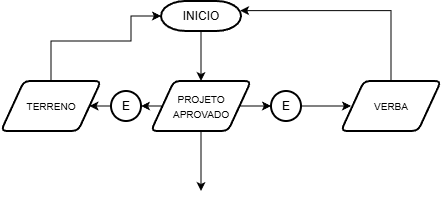

The diagram above was exported from draw.io. Its source (the exported page's mxGraphModel, read from the mxfile embedded in the PNG):
<mxGraphModel dx="542" dy="301" grid="1" gridSize="10" guides="1" tooltips="1" connect="1" arrows="1" fold="1" page="1" pageScale="1" pageWidth="827" pageHeight="1169" math="0" shadow="0">
  <root>
    <mxCell id="0" />
    <mxCell id="1" parent="0" />
    <mxCell id="Idu2PT7GiqxANSmZ9ejt-66" edge="1" parent="1" source="Idu2PT7GiqxANSmZ9ejt-65" style="edgeStyle=orthogonalEdgeStyle;rounded=0;orthogonalLoop=1;jettySize=auto;html=1;">
      <mxGeometry relative="1" as="geometry">
        <mxPoint x="340" y="180" as="targetPoint" />
      </mxGeometry>
    </mxCell>
    <mxCell id="Idu2PT7GiqxANSmZ9ejt-65" parent="1" style="strokeWidth=2;html=1;shape=mxgraph.flowchart.terminator;whiteSpace=wrap;" value="INICIO" vertex="1">
      <mxGeometry height="30" width="80" x="300" y="100" as="geometry" />
    </mxCell>
    <mxCell id="Idu2PT7GiqxANSmZ9ejt-86" edge="1" parent="1" source="Idu2PT7GiqxANSmZ9ejt-68" style="edgeStyle=orthogonalEdgeStyle;rounded=0;orthogonalLoop=1;jettySize=auto;html=1;">
      <mxGeometry relative="1" as="geometry">
        <mxPoint x="340" y="290" as="targetPoint" />
      </mxGeometry>
    </mxCell>
    <mxCell id="Idu2PT7GiqxANSmZ9ejt-68" parent="1" style="shape=parallelogram;html=1;strokeWidth=2;perimeter=parallelogramPerimeter;whiteSpace=wrap;rounded=1;arcSize=12;size=0.23;" value="&lt;font size=&quot;1&quot;&gt;PROJETO APROVADO&lt;/font&gt;" vertex="1">
      <mxGeometry height="50" width="100" x="290" y="180" as="geometry" />
    </mxCell>
    <mxCell id="Idu2PT7GiqxANSmZ9ejt-71" edge="1" parent="1" source="Idu2PT7GiqxANSmZ9ejt-69" style="edgeStyle=orthogonalEdgeStyle;rounded=0;orthogonalLoop=1;jettySize=auto;html=1;">
      <mxGeometry relative="1" as="geometry">
        <mxPoint x="490" y="205" as="targetPoint" />
      </mxGeometry>
    </mxCell>
    <mxCell id="Idu2PT7GiqxANSmZ9ejt-69" parent="1" style="strokeWidth=2;html=1;shape=mxgraph.flowchart.start_2;whiteSpace=wrap;" value="E" vertex="1">
      <mxGeometry height="30" width="30" x="410" y="190" as="geometry" />
    </mxCell>
    <mxCell id="Idu2PT7GiqxANSmZ9ejt-70" edge="1" parent="1" source="Idu2PT7GiqxANSmZ9ejt-68" style="edgeStyle=orthogonalEdgeStyle;rounded=0;orthogonalLoop=1;jettySize=auto;html=1;entryX=0;entryY=0.5;entryDx=0;entryDy=0;entryPerimeter=0;" target="Idu2PT7GiqxANSmZ9ejt-69">
      <mxGeometry relative="1" as="geometry" />
    </mxCell>
    <mxCell id="Idu2PT7GiqxANSmZ9ejt-72" parent="1" style="shape=parallelogram;html=1;strokeWidth=2;perimeter=parallelogramPerimeter;whiteSpace=wrap;rounded=1;arcSize=12;size=0.23;" value="&lt;font size=&quot;1&quot;&gt;VERBA&lt;/font&gt;" vertex="1">
      <mxGeometry height="50" width="100" x="480" y="180" as="geometry" />
    </mxCell>
    <mxCell id="Idu2PT7GiqxANSmZ9ejt-76" parent="1" style="shape=parallelogram;html=1;strokeWidth=2;perimeter=parallelogramPerimeter;whiteSpace=wrap;rounded=1;arcSize=12;size=0.23;" value="&lt;font size=&quot;1&quot;&gt;TERRENO&lt;/font&gt;" vertex="1">
      <mxGeometry height="50" width="100" x="140" y="180" as="geometry" />
    </mxCell>
    <mxCell id="Idu2PT7GiqxANSmZ9ejt-79" edge="1" parent="1" source="Idu2PT7GiqxANSmZ9ejt-77" style="edgeStyle=orthogonalEdgeStyle;rounded=0;orthogonalLoop=1;jettySize=auto;html=1;exitX=0;exitY=0.5;exitDx=0;exitDy=0;exitPerimeter=0;entryX=1;entryY=0.5;entryDx=0;entryDy=0;" target="Idu2PT7GiqxANSmZ9ejt-76">
      <mxGeometry relative="1" as="geometry" />
    </mxCell>
    <mxCell id="Idu2PT7GiqxANSmZ9ejt-77" parent="1" style="strokeWidth=2;html=1;shape=mxgraph.flowchart.start_2;whiteSpace=wrap;" value="E" vertex="1">
      <mxGeometry height="30" width="30" x="250" y="190" as="geometry" />
    </mxCell>
    <mxCell id="Idu2PT7GiqxANSmZ9ejt-78" edge="1" parent="1" source="Idu2PT7GiqxANSmZ9ejt-68" style="edgeStyle=orthogonalEdgeStyle;rounded=0;orthogonalLoop=1;jettySize=auto;html=1;exitX=0;exitY=0.5;exitDx=0;exitDy=0;entryX=1;entryY=0.5;entryDx=0;entryDy=0;entryPerimeter=0;" target="Idu2PT7GiqxANSmZ9ejt-77">
      <mxGeometry relative="1" as="geometry" />
    </mxCell>
    <mxCell id="Idu2PT7GiqxANSmZ9ejt-81" edge="1" parent="1" source="Idu2PT7GiqxANSmZ9ejt-76" style="edgeStyle=orthogonalEdgeStyle;rounded=0;orthogonalLoop=1;jettySize=auto;html=1;entryX=0;entryY=0.5;entryDx=0;entryDy=0;entryPerimeter=0;" target="Idu2PT7GiqxANSmZ9ejt-65">
      <mxGeometry relative="1" as="geometry">
        <Array as="points">
          <mxPoint x="190" y="140" />
          <mxPoint x="270" y="140" />
          <mxPoint x="270" y="115" />
        </Array>
      </mxGeometry>
    </mxCell>
    <mxCell id="Idu2PT7GiqxANSmZ9ejt-84" edge="1" parent="1" source="Idu2PT7GiqxANSmZ9ejt-72" style="edgeStyle=orthogonalEdgeStyle;rounded=0;orthogonalLoop=1;jettySize=auto;html=1;exitX=0.5;exitY=0;exitDx=0;exitDy=0;entryX=0.989;entryY=0.32;entryDx=0;entryDy=0;entryPerimeter=0;" target="Idu2PT7GiqxANSmZ9ejt-65">
      <mxGeometry relative="1" as="geometry" />
    </mxCell>
  </root>
</mxGraphModel>